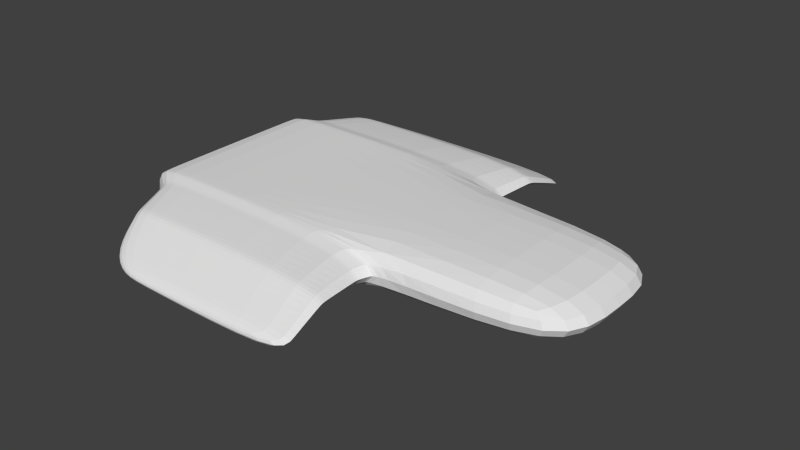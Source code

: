 # Source: StockShip02.blend  (saved by Blender 2.70.0; exported with 4.5.12 LTS)
import bpy
from mathutils import Matrix  # noqa: F401  (used for matrix-valued properties, if any)

bpy.ops.wm.read_factory_settings(use_empty=True)
scene = bpy.context.scene
scene.name = 'Scene'

# ---- collections
col_collection_1 = bpy.data.collections.new('Collection 1'); scene.collection.children.link(col_collection_1)

# ---- materials (node trees are filled in below, after node groups)
mat_material = bpy.data.materials.new('Material')
mat_material.alpha_threshold = 0.0
mat_material.use_transparent_shadow = False
mat_material.roughness = 0.5
mat_material.line_color = (0.0, 0.0, 0.0, 1.0)

# ---- material node trees

# ---- world
world_world = bpy.data.worlds.new('World'); scene.world = world_world
world_world.color = (0.05088, 0.05088, 0.05088)
world_world.use_sun_shadow = False
world_world.sun_shadow_jitter_overblur = 0.0
world_world.cycles.sampling_method = 'MANUAL'
world_world.cycles.sample_map_resolution = 256

# ---- meshes
me_cube = bpy.data.meshes.new('Cube')
me_cube.from_pydata([(2.0, -0.928, -0.25), (-3.047, -0.928, -0.25), (2.0, -0.928, 0.25), (-3.047, -0.928, 0.25), (0.08717, -0.928, -0.25), (0.08717, -0.928, 0.25), (2.0, 0.0, -0.25), (-3.047, 0.0, -0.25), (2.0, 0.0, 0.25), (-3.047, 0.0, 0.25), (0.08717, 0.0, -0.25), (0.08717, 0.0, 0.25), (-2.07, -2.182, -0.2242), (-2.07, -2.19, -0.1417), (0.06972, -2.176, -0.2897), (0.06972, -2.19, -0.1417), (0.0, -1.096, -0.2139), (-9.537e-07, -1.096, 0.2139), (-2.814, -1.096, 0.2139), (-2.814, -1.096, -0.2139), (-9.537e-07, -1.137, 0.2139), (-2.769, -1.137, 0.2139), (-2.769, -1.137, -0.2139), (0.0, -1.137, -0.2139), (0.05381, -0.9587, -0.2501), (0.05381, -0.9587, 0.2501), (-3.03, -0.9587, 0.2501), (-3.03, -0.9587, -0.2501), (0.06682, -2.013, -0.05322), (-2.411, -2.013, -0.05322), (-2.411, -1.998, -0.2128), (0.06682, -1.998, -0.2128), (-2.534, -0.928, -0.25), (-2.534, -0.928, 0.25), (-2.534, 0.0, -0.25), (-2.534, 0.0, 0.25), (-1.716, -2.181, -0.2326), (-1.716, -2.19, -0.1417), (-2.454, -1.096, 0.2139), (-2.454, -1.096, -0.2139), (-2.415, -1.137, 0.2139), (-2.415, -1.137, -0.2139), (-2.519, -0.9587, 0.2501), (-2.519, -0.9587, -0.2501), (-2.002, -2.013, -0.05322), (-2.002, -1.998, -0.2128), (0.03592, -1.626, 0.143), (-2.577, -1.626, 0.143), (-2.577, -1.599, -0.1398), (0.03592, -1.599, -0.1398), (-2.221, -1.626, 0.143), (-2.221, -1.599, -0.1398), (0.03338, -1.594, 0.1543), (-2.59, -1.594, 0.1543), (-2.59, -1.566, -0.1386), (0.03338, -1.566, -0.1386), (-2.243, -1.594, 0.1543), (-2.243, -1.566, -0.1386)], [], [(34, 32, 1, 7), (35, 9, 3, 33), (6, 8, 2, 0), (31, 28, 15, 14), (6, 0, 4, 10), (8, 11, 5, 2), (0, 2, 5, 4), (1, 3, 9, 7), (36, 37, 13, 12), (44, 29, 13, 37), (29, 30, 12, 13), (45, 31, 14, 36), (24, 25, 17, 16), (42, 26, 18, 38), (26, 27, 19, 18), (43, 24, 16, 39), (16, 17, 20, 23), (38, 18, 21, 40), (18, 19, 22, 21), (39, 16, 23, 41), (4, 5, 25, 24), (33, 3, 26, 42), (3, 1, 27, 26), (32, 4, 24, 43), (49, 46, 28, 31), (50, 47, 29, 44), (47, 48, 30, 29), (51, 49, 31, 45), (10, 4, 32, 34), (11, 35, 33, 5), (14, 15, 37, 36), (28, 44, 37, 15), (30, 45, 36, 12), (25, 42, 38, 17), (27, 43, 39, 19), (17, 38, 40, 20), (19, 39, 41, 22), (5, 33, 42, 25), (1, 32, 43, 27), (46, 50, 44, 28), (48, 51, 45, 30), (55, 52, 46, 49), (56, 53, 47, 50), (53, 54, 48, 47), (57, 55, 49, 51), (52, 56, 50, 46), (54, 57, 51, 48), (23, 20, 52, 55), (40, 21, 53, 56), (21, 22, 54, 53), (41, 23, 55, 57), (20, 40, 56, 52), (22, 41, 57, 54)])
me_cube.materials.append(mat_material)
me_cube.use_remesh_preserve_volume = False
me_cube.use_remesh_preserve_attributes = False
me_cube.use_mirror_vertex_groups = False
me_cube.update()

# ---- objects
ob_cube = bpy.data.objects.new('Cube', me_cube)

# ---- transforms, parenting, visibility, modifiers, constraints
ob_cube.location = (0.0, 0.0, 0.0)
ob_cube.lock_rotations_4d = False
ob_cube.empty_display_type = 'ARROWS'
ob_cube.lineart.crease_threshold = 0.0
_m = ob_cube.modifiers.new('Mirror', 'MIRROR')
_m.use_axis = (False, True, False)
_m.use_clip = True
_m = ob_cube.modifiers.new('Subsurf', 'SUBSURF')
_m.uv_smooth = 'PRESERVE_CORNERS'
_m.quality = 2
_m.levels = 0
_m.show_only_control_edges = False

# ---- collection membership
col_collection_1.objects.link(ob_cube)

# ---- scene / render settings (as saved in the file)
scene.frame_start = 1; scene.frame_end = 250; scene.frame_set(1)
scene.render.engine = 'BLENDER_EEVEE_NEXT'
scene.render.resolution_percentage = 50
scene.render.dither_intensity = 0.0
scene.cycles.use_denoising = False
scene.cycles.samples = 10
scene.cycles.sampling_pattern = 'TABULATED_SOBOL'
scene.cycles.light_sampling_threshold = 0.0
scene.cycles.use_adaptive_sampling = False
scene.cycles.use_light_tree = False
scene.cycles.blur_glossy = 0.0
scene.cycles.volume_bounces = 1
scene.cycles.pixel_filter_type = 'GAUSSIAN'
scene.cycles.sample_clamp_indirect = 0.0
scene.view_settings.view_transform = 'Standard'
bpy.context.view_layer.update()

# ---- added for rendering (the .blend has no active camera and no usable light): camera, sun
cam_auto = bpy.data.cameras.new('AutoCamera')
cam_auto.lens = 50.0
cam_auto.sensor_width = 36.0
cam_auto.clip_end = 1000.0
ob_auto_camera = bpy.data.objects.new('AutoCamera', cam_auto)
scene.collection.objects.link(ob_auto_camera)
ob_auto_camera.location = (5.67927, -7.44307, 4.94225)
ob_auto_camera.rotation_euler = (1.09748, -7.21219e-08, 0.694738)
scene.camera = ob_auto_camera
light_auto_sun = bpy.data.lights.new('AutoSun', 'SUN')
light_auto_sun.energy = 3.0
light_auto_sun.angle = 0.0523599
ob_auto_sun = bpy.data.objects.new('AutoSun', light_auto_sun)
scene.collection.objects.link(ob_auto_sun)
ob_auto_sun.rotation_euler = (0.872665, 0.174533, 0.523599)
bpy.context.view_layer.update()

